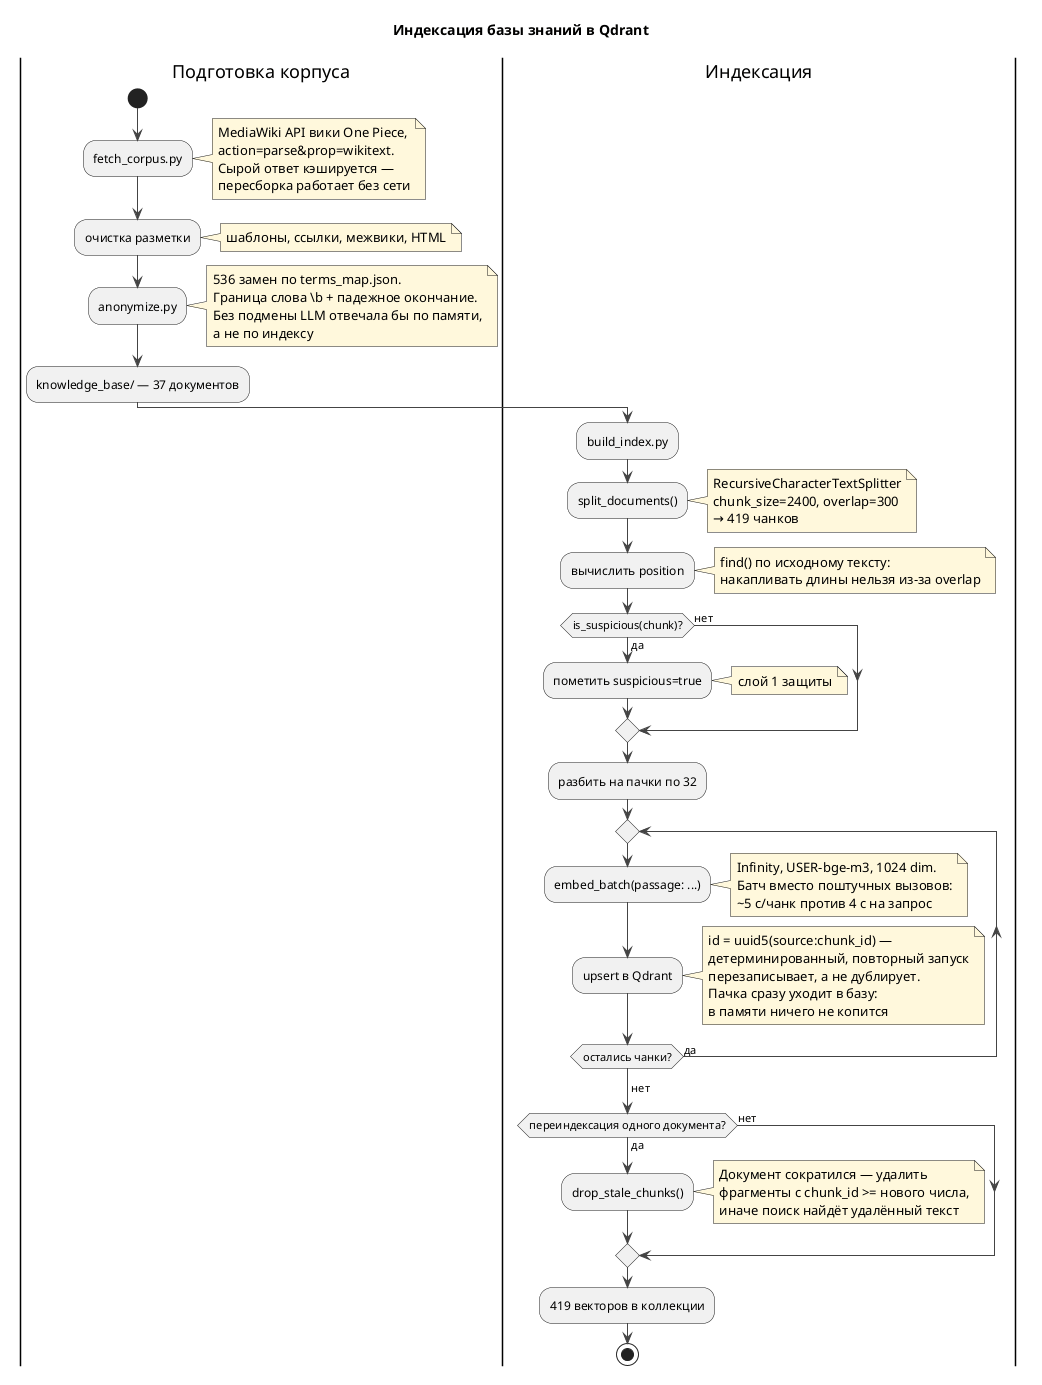

The diagram above was rendered by PlantUML. Its source (embedded in the PNG):
@startuml indexing
title Индексация базы знаний в Qdrant

skinparam defaultFontName Helvetica
skinparam shadowing false
skinparam ArrowColor #444444
skinparam NoteBackgroundColor #FFF8DC

|Подготовка корпуса|
start
:fetch_corpus.py;
note right
  MediaWiki API вики One Piece,
  action=parse&prop=wikitext.
  Сырой ответ кэшируется —
  пересборка работает без сети
end note
:очистка разметки;
note right: шаблоны, ссылки, межвики, HTML
:anonymize.py;
note right
  536 замен по terms_map.json.
  Граница слова \b + падежное окончание.
  Без подмены LLM отвечала бы по памяти,
  а не по индексу
end note
:knowledge_base/ — 37 документов;

|Индексация|
:build_index.py;
:split_documents();
note right
  RecursiveCharacterTextSplitter
  chunk_size=2400, overlap=300
  → 419 чанков
end note

:вычислить position;
note right
  find() по исходному тексту:
  накапливать длины нельзя из-за overlap
end note

if (is_suspicious(chunk)?) then (да)
  :пометить suspicious=true;
  note right: слой 1 защиты
else (нет)
endif

:разбить на пачки по 32;

repeat
  :embed_batch(passage: ...);
  note right
    Infinity, USER-bge-m3, 1024 dim.
    Батч вместо поштучных вызовов:
    ~5 с/чанк против 4 с на запрос
  end note
  :upsert в Qdrant;
  note right
    id = uuid5(source:chunk_id) —
    детерминированный, повторный запуск
    перезаписывает, а не дублирует.
    Пачка сразу уходит в базу:
    в памяти ничего не копится
  end note
repeat while (остались чанки?) is (да)
->нет;

if (переиндексация одного документа?) then (да)
  :drop_stale_chunks();
  note right
    Документ сократился — удалить
    фрагменты с chunk_id >= нового числа,
    иначе поиск найдёт удалённый текст
  end note
else (нет)
endif

:419 векторов в коллекции;
stop

@enduml